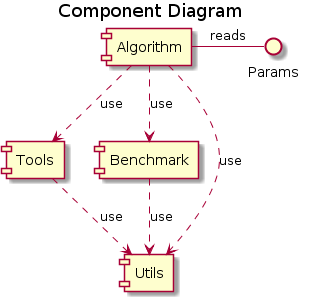

The diagram above was rendered by PlantUML. Its source (embedded in the PNG):
@startuml
title Component Diagram

[Algorithm] as A
[Tools] as T
[Benchmark] as B
[Utils] as U

[A] ..> T : use
[A] ..> B : use
[A] ..> U : use
[A] - Params : reads

[B] ..> U : use
[T] ..> U : use
@enduml